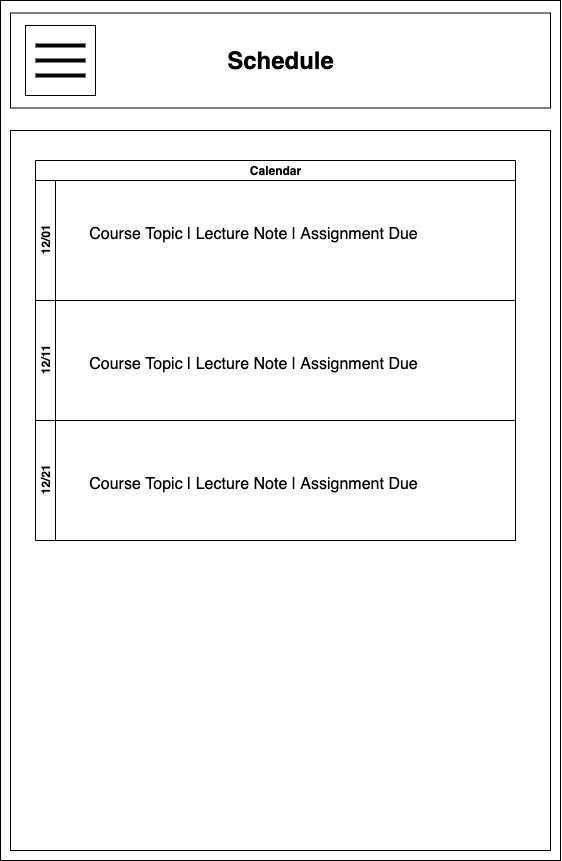

The diagram above was exported from draw.io. Its source (the exported page's mxGraphModel, read from the mxfile embedded in the PNG):
<mxGraphModel dx="3565" dy="1595" grid="1" gridSize="10" guides="1" tooltips="1" connect="1" arrows="1" fold="1" page="1" pageScale="1" pageWidth="850" pageHeight="1100" math="0" shadow="0">
  <root>
    <mxCell id="0" />
    <mxCell id="1" parent="0" />
    <mxCell id="BwwVwx3UTA7A6IyrZu08-17" value="" style="rounded=0;whiteSpace=wrap;html=1;" vertex="1" parent="1">
      <mxGeometry x="180" y="70" width="560" height="860" as="geometry" />
    </mxCell>
    <mxCell id="BwwVwx3UTA7A6IyrZu08-18" value="" style="rounded=0;whiteSpace=wrap;html=1;" vertex="1" parent="1">
      <mxGeometry x="190" y="82.5" width="540" height="95" as="geometry" />
    </mxCell>
    <mxCell id="BwwVwx3UTA7A6IyrZu08-19" value="Schedule" style="text;strokeColor=none;fillColor=none;html=1;fontSize=24;fontStyle=1;verticalAlign=middle;align=center;" vertex="1" parent="1">
      <mxGeometry x="410" y="110" width="100" height="40" as="geometry" />
    </mxCell>
    <mxCell id="BwwVwx3UTA7A6IyrZu08-20" value="" style="whiteSpace=wrap;html=1;aspect=fixed;" vertex="1" parent="1">
      <mxGeometry x="205" y="95" width="70" height="70" as="geometry" />
    </mxCell>
    <mxCell id="BwwVwx3UTA7A6IyrZu08-21" value="" style="line;strokeWidth=4;html=1;perimeter=backbonePerimeter;points=[];outlineConnect=0;" vertex="1" parent="1">
      <mxGeometry x="215" y="110" width="50" height="10" as="geometry" />
    </mxCell>
    <mxCell id="BwwVwx3UTA7A6IyrZu08-22" value="" style="line;strokeWidth=4;html=1;perimeter=backbonePerimeter;points=[];outlineConnect=0;" vertex="1" parent="1">
      <mxGeometry x="215" y="125" width="50" height="10" as="geometry" />
    </mxCell>
    <mxCell id="BwwVwx3UTA7A6IyrZu08-23" value="" style="line;strokeWidth=4;html=1;perimeter=backbonePerimeter;points=[];outlineConnect=0;" vertex="1" parent="1">
      <mxGeometry x="215" y="140" width="50" height="10" as="geometry" />
    </mxCell>
    <mxCell id="BwwVwx3UTA7A6IyrZu08-24" value="" style="rounded=0;whiteSpace=wrap;html=1;" vertex="1" parent="1">
      <mxGeometry x="190" y="200" width="540" height="720" as="geometry" />
    </mxCell>
    <mxCell id="BwwVwx3UTA7A6IyrZu08-25" value="Calendar" style="swimlane;html=1;childLayout=stackLayout;resizeParent=1;resizeParentMax=0;horizontal=1;startSize=20;horizontalStack=0;" vertex="1" parent="1">
      <mxGeometry x="215" y="230" width="480" height="380" as="geometry" />
    </mxCell>
    <mxCell id="BwwVwx3UTA7A6IyrZu08-26" value="12/01" style="swimlane;html=1;startSize=20;horizontal=0;" vertex="1" parent="BwwVwx3UTA7A6IyrZu08-25">
      <mxGeometry y="20" width="480" height="120" as="geometry" />
    </mxCell>
    <mxCell id="BwwVwx3UTA7A6IyrZu08-28" value="12/11" style="swimlane;html=1;startSize=20;horizontal=0;" vertex="1" parent="BwwVwx3UTA7A6IyrZu08-25">
      <mxGeometry y="140" width="480" height="120" as="geometry">
        <mxRectangle y="140" width="480" height="20" as="alternateBounds" />
      </mxGeometry>
    </mxCell>
    <mxCell id="BwwVwx3UTA7A6IyrZu08-29" value="12/21" style="swimlane;html=1;startSize=20;horizontal=0;" vertex="1" parent="BwwVwx3UTA7A6IyrZu08-25">
      <mxGeometry y="260" width="480" height="120" as="geometry" />
    </mxCell>
    <mxCell id="BwwVwx3UTA7A6IyrZu08-30" value="&lt;span style=&quot;font-weight: normal&quot;&gt;&lt;font style=&quot;font-size: 16px&quot;&gt;Course Topic | Lecture Note | Assignment Due&lt;/font&gt;&lt;/span&gt;" style="text;strokeColor=none;fillColor=none;html=1;fontSize=24;fontStyle=1;verticalAlign=middle;align=center;" vertex="1" parent="1">
      <mxGeometry x="265" y="280" width="335" height="40" as="geometry" />
    </mxCell>
    <mxCell id="f0uAuzCl3BkUTSlyY4bP-1" value="&lt;span style=&quot;font-weight: normal&quot;&gt;&lt;font style=&quot;font-size: 16px&quot;&gt;Course Topic | Lecture Note | Assignment Due&lt;/font&gt;&lt;/span&gt;" style="text;strokeColor=none;fillColor=none;html=1;fontSize=24;fontStyle=1;verticalAlign=middle;align=center;" vertex="1" parent="1">
      <mxGeometry x="265" y="410" width="335" height="40" as="geometry" />
    </mxCell>
    <mxCell id="f0uAuzCl3BkUTSlyY4bP-2" value="&lt;span style=&quot;font-weight: normal&quot;&gt;&lt;font style=&quot;font-size: 16px&quot;&gt;Course Topic | Lecture Note | Assignment Due&lt;/font&gt;&lt;/span&gt;" style="text;strokeColor=none;fillColor=none;html=1;fontSize=24;fontStyle=1;verticalAlign=middle;align=center;" vertex="1" parent="1">
      <mxGeometry x="265" y="530" width="335" height="40" as="geometry" />
    </mxCell>
  </root>
</mxGraphModel>